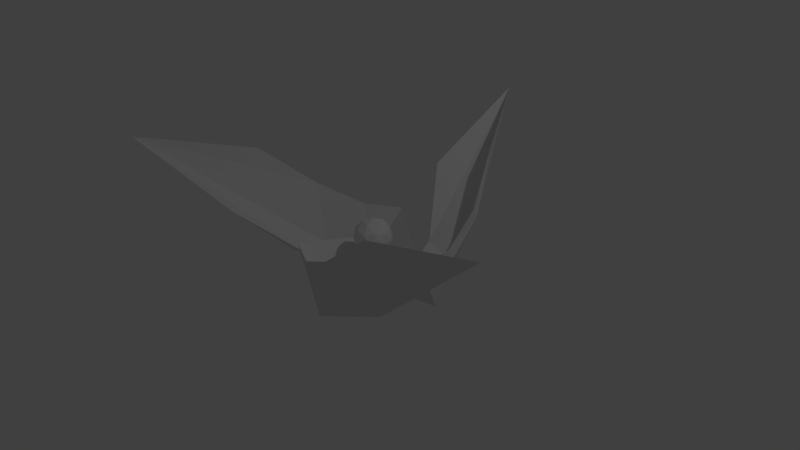 # Source: untitled.blend  (saved by Blender 2.65.0; exported with 4.5.12 LTS)
import bpy
from mathutils import Matrix  # noqa: F401  (used for matrix-valued properties, if any)

bpy.ops.wm.read_factory_settings(use_empty=True)
scene = bpy.context.scene
scene.name = 'Scene'

# ---- collections
col_collection_1 = bpy.data.collections.new('Collection 1'); scene.collection.children.link(col_collection_1)

# ---- materials (node trees are filled in below, after node groups)
mat_material = bpy.data.materials.new('Material')
mat_material.alpha_threshold = 0.0
mat_material.use_transparent_shadow = False
mat_material.roughness = 0.5
mat_material.line_color = (0.0, 0.0, 0.0, 1.0)

# ---- material node trees

# ---- world
world_world = bpy.data.worlds.new('World'); scene.world = world_world
world_world.color = (0.05088, 0.05088, 0.05088)
world_world.use_sun_shadow = False
world_world.sun_shadow_jitter_overblur = 0.0
world_world.cycles.sampling_method = 'MANUAL'
world_world.cycles.sample_map_resolution = 256

# ---- cameras
cam_camera = bpy.data.cameras.new('Camera')
cam_camera.clip_end = 100.0
cam_camera.lens = 35.0
cam_camera.sensor_width = 32.0
cam_camera.sensor_height = 18.0
cam_camera.ortho_scale = 7.314
cam_camera.dof.focus_distance = 0.0
cam_camera.dof.aperture_fstop = 128.0

# ---- lights
light_lamp = bpy.data.lights.new('Lamp', 'POINT')
light_lamp.transmission_factor = 0.0
light_lamp.cutoff_distance = 30.0
light_lamp.energy = 100.0
light_lamp.shadow_buffer_clip_start = 1.001
light_lamp.shadow_soft_size = 0.1
light_lamp.shadow_maximum_resolution = 0.006
light_lamp.use_absolute_resolution = True
light_lamp.cycles.use_multiple_importance_sampling = False

# ---- meshes
me_icosphere = bpy.data.meshes.new('Icosphere')
me_icosphere.from_pydata([(0.0, 3.7e-09, -0.255), (0.1845, -0.1341, -0.114), (-0.07048, -0.2169, -0.114), (-0.2281, 3.7e-09, -0.114), (-0.07048, 0.2169, -0.114), (0.1845, 0.1341, -0.114), (0.07048, -0.2169, 0.114), (-0.1845, -0.1341, 0.114), (-0.1845, 0.1341, 0.114), (0.07048, 0.2169, 0.114), (0.2281, 3.7e-09, 0.114), (0.0, 3.7e-09, 0.255), (0.1085, -0.0788, -0.2169), (0.06703, -0.2063, -0.1341), (-0.04143, -0.1275, -0.2169), (0.1085, 0.0788, -0.2169), (0.2169, 3.7e-09, -0.1341), (-0.1755, -0.1275, -0.1341), (-0.1341, 3.7e-09, -0.2169), (-0.1755, 0.1275, -0.1341), (-0.04143, 0.1275, -0.2169), (0.06703, 0.2063, -0.1341), (0.2425, 0.0788, 1.057e-09), (0.2425, -0.0788, 1.057e-09), (0.1499, -0.2063, 1.057e-09), (0.0, -0.255, 1.057e-09), (-0.1499, -0.2063, 1.057e-09), (-0.2425, -0.0788, 1.057e-09), (-0.2425, 0.0788, 1.057e-09), (-0.1499, 0.2063, 1.057e-09), (0.0, 0.255, 1.057e-09), (0.1499, 0.2063, 1.057e-09), (0.1755, -0.1275, 0.1341), (-0.06703, -0.2063, 0.1341), (-0.2169, 3.7e-09, 0.1341), (-0.06703, 0.2063, 0.1341), (0.1755, 0.1275, 0.1341), (0.1341, 3.7e-09, 0.2169), (0.04143, -0.1275, 0.2169), (-0.1085, -0.0788, 0.2169), (-0.1085, 0.0788, 0.2169), (0.04143, 0.1275, 0.2169)], [], [(0, 12, 14), (1, 12, 16), (0, 14, 18), (0, 18, 20), (0, 20, 15), (1, 16, 23), (2, 13, 25), (3, 17, 27), (4, 19, 29), (5, 21, 31), (1, 23, 24), (2, 25, 26), (3, 27, 28), (4, 29, 30), (5, 31, 22), (6, 32, 38), (7, 33, 39), (8, 34, 40), (9, 35, 41), (10, 36, 37), (14, 13, 2), (14, 12, 13), (12, 1, 13), (16, 15, 5), (16, 12, 15), (12, 0, 15), (18, 17, 3), (18, 14, 17), (14, 2, 17), (20, 19, 4), (20, 18, 19), (18, 3, 19), (15, 21, 5), (15, 20, 21), (20, 4, 21), (23, 22, 10), (23, 16, 22), (16, 5, 22), (25, 24, 6), (25, 13, 24), (13, 1, 24), (27, 26, 7), (27, 17, 26), (17, 2, 26), (29, 28, 8), (29, 19, 28), (19, 3, 28), (31, 30, 9), (31, 21, 30), (21, 4, 30), (24, 32, 6), (24, 23, 32), (23, 10, 32), (26, 33, 7), (26, 25, 33), (25, 6, 33), (28, 34, 8), (28, 27, 34), (27, 7, 34), (30, 35, 9), (30, 29, 35), (29, 8, 35), (22, 36, 10), (22, 31, 36), (31, 9, 36), (38, 37, 11), (38, 32, 37), (32, 10, 37), (39, 38, 11), (39, 33, 38), (33, 6, 38), (40, 39, 11), (40, 34, 39), (34, 7, 39), (41, 40, 11), (41, 35, 40), (35, 8, 40), (37, 41, 11), (37, 36, 41), (36, 9, 41)])
me_icosphere.use_remesh_preserve_volume = False
me_icosphere.use_remesh_preserve_attributes = False
me_icosphere.use_mirror_vertex_groups = False
me_icosphere.update()
me_cube = bpy.data.meshes.new('Cube')
me_cube.from_pydata([(-0.5183, 0.1847, -0.009467), (-0.08688, -0.8547, -0.6014), (0.4191, 0.3565, -0.009467), (-0.6968, 0.5026, -0.6014), (-0.6128, 0.01874, -0.3948), (-0.1962, 0.179, -0.2495), (-0.5461, 0.4659, -0.3883), (-1.054, 0.06585, -0.2592), (-2.448, -1.872, 1.455), (-1.2, -1.284, 0.6278), (-1.124, -0.4496, -0.1879), (-0.8608, -0.4484, -0.1451), (-0.5143, -0.04506, -0.2738), (-0.9039, 0.5174, 0.0734), (-0.3918, 0.8729, 0.2426), (-1.703, -0.4857, 1.121), (-1.356, 0.06195, 0.3925), (-1.289, 0.1423, 0.5495), (-0.8321, 0.5811, 0.2494), (0.09919, -0.5412, -0.009467), (0.7836, 0.3521, -0.6014), (0.3226, 0.5213, -0.3948), (0.2531, 0.08038, -0.2495), (0.6765, 0.24, -0.3883), (0.5842, 0.8801, -0.2592), (-0.3971, 3.056, 1.455), (-0.5119, 1.681, 0.6278), (0.1727, 1.198, -0.1879), (0.04209, 0.9697, -0.1451), (0.2181, 0.4679, -0.2738), (0.9001, 0.5241, 0.0734), (0.9518, -0.09709, 0.2426), (0.4308, 1.717, 1.121), (0.7315, 1.143, 0.3925), (0.7677, 1.045, 0.5495), (0.9193, 0.4301, 0.2494), (0.2902, -0.54, -0.3948), (-0.05695, -0.2594, -0.2495), (-0.1304, -0.7059, -0.3883), (0.4701, -0.9459, -0.2592), (2.845, -1.184, 1.455), (1.712, -0.3971, 0.6278), (0.9515, -0.7488, -0.1879), (0.8188, -0.5213, -0.1451), (0.2962, -0.4229, -0.2738), (0.003848, -1.042, 0.0734), (-0.56, -0.7758, 0.2426), (1.272, -1.232, 1.121), (0.6242, -1.205, 0.3925), (0.5213, -1.187, 0.5495), (-0.08714, -1.011, 0.2494)], [(10, 8), (16, 8), (27, 25), (33, 25), (42, 40), (48, 40)], [(5, 12, 6, 2), (5, 4, 12), (3, 10, 4), (10, 3, 7), (10, 7, 8, 9), (10, 11, 12, 4), (9, 11, 10), (11, 9, 8), (5, 3, 4), (3, 5, 2), (14, 2, 6, 18), (14, 18, 13), (13, 16, 7), (14, 13, 3), (16, 13, 18, 17), (15, 16, 17), (7, 6, 12, 11), (7, 11, 8), (3, 2, 14), (17, 8, 15), (7, 8, 17), (7, 17, 18, 6), (16, 15, 8, 7), (3, 13, 7), (22, 29, 23, 19), (22, 21, 29), (20, 27, 21), (27, 20, 24), (27, 24, 25, 26), (27, 28, 29, 21), (26, 28, 27), (28, 26, 25), (22, 20, 21), (20, 22, 19), (31, 19, 23, 35), (31, 35, 30), (30, 33, 24), (31, 30, 20), (33, 30, 35, 34), (32, 33, 34), (24, 23, 29, 28), (24, 28, 25), (20, 19, 31), (34, 25, 32), (24, 25, 34), (24, 34, 35, 23), (33, 32, 25, 24), (20, 30, 24), (37, 36, 44), (42, 39, 40, 41), (42, 43, 44, 36), (41, 43, 42), (43, 41, 40), (46, 50, 45), (45, 48, 39), (48, 45, 50, 49), (47, 48, 49), (39, 38, 44, 43), (39, 43, 40), (49, 40, 47), (39, 40, 49), (39, 49, 50, 38), (48, 47, 40, 39), (37, 44, 38, 0), (1, 42, 36), (42, 1, 39), (37, 1, 36), (1, 37, 0), (46, 0, 38, 50), (46, 45, 1), (1, 0, 46), (1, 45, 39)])
me_cube.materials.append(mat_material)
me_cube.use_remesh_preserve_volume = False
me_cube.use_remesh_preserve_attributes = False
me_cube.use_mirror_vertex_groups = False
me_cube.update()

# ---- objects
ob_icosphere = bpy.data.objects.new('Icosphere', me_icosphere)
ob_cube = bpy.data.objects.new('Cube', me_cube)
ob_lamp = bpy.data.objects.new('Lamp', light_lamp)
ob_camera = bpy.data.objects.new('Camera', cam_camera)

# ---- transforms, parenting, visibility, modifiers, constraints
ob_icosphere.location = (0.0, 0.0, 0.255)
ob_icosphere.lineart.crease_threshold = 0.0
ob_cube.location = (0.0, 0.0, 0.0)
ob_cube.lock_rotations_4d = False
ob_cube.empty_display_type = 'ARROWS'
ob_cube.lineart.crease_threshold = 0.0
ob_lamp.location = (4.076, 1.005, 5.904)
ob_lamp.rotation_euler = (0.6503, 0.05522, 1.866)
ob_lamp.lock_rotations_4d = False
ob_lamp.empty_display_type = 'ARROWS'
ob_lamp.color = (0.0, 0.0, 0.0, 0.0)
ob_lamp.lineart.crease_threshold = 0.0
ob_camera.location = (7.481, -6.508, 5.344)
ob_camera.rotation_euler = (1.109, 0.01082, 0.8149)
ob_camera.lock_rotations_4d = False
ob_camera.empty_display_type = 'ARROWS'
ob_camera.color = (0.0, 0.0, 0.0, 0.0)
ob_camera.display_type = 'WIRE'
ob_camera.lineart.crease_threshold = 0.0

# ---- collection membership
col_collection_1.objects.link(ob_icosphere)
col_collection_1.objects.link(ob_cube)
col_collection_1.objects.link(ob_lamp)
col_collection_1.objects.link(ob_camera)

# ---- scene / render settings (as saved in the file)
scene.camera = ob_camera
scene.frame_start = 1; scene.frame_end = 250; scene.frame_set(1)
scene.render.engine = 'BLENDER_EEVEE_NEXT'
scene.render.image_settings.color_mode = 'RGB'
scene.render.image_settings.compression = 90
scene.render.resolution_percentage = 50
scene.render.dither_intensity = 0.0
scene.render.bake_margin = 2
scene.render.bake_bias = 0.0
scene.cycles.use_denoising = False
scene.cycles.samples = 10
scene.cycles.sampling_pattern = 'TABULATED_SOBOL'
scene.cycles.light_sampling_threshold = 0.0
scene.cycles.use_adaptive_sampling = False
scene.cycles.use_light_tree = False
scene.cycles.blur_glossy = 0.0
scene.cycles.volume_bounces = 1
scene.cycles.pixel_filter_type = 'GAUSSIAN'
scene.cycles.sample_clamp_indirect = 0.0
scene.view_settings.view_transform = 'Standard'
bpy.context.view_layer.update()
